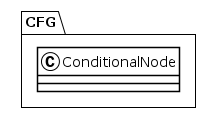

The diagram above was rendered by PlantUML. Its source (embedded in the PNG):
@startuml
!theme plain
package CFG {
class ConditionalNode {
}
}
@enduml